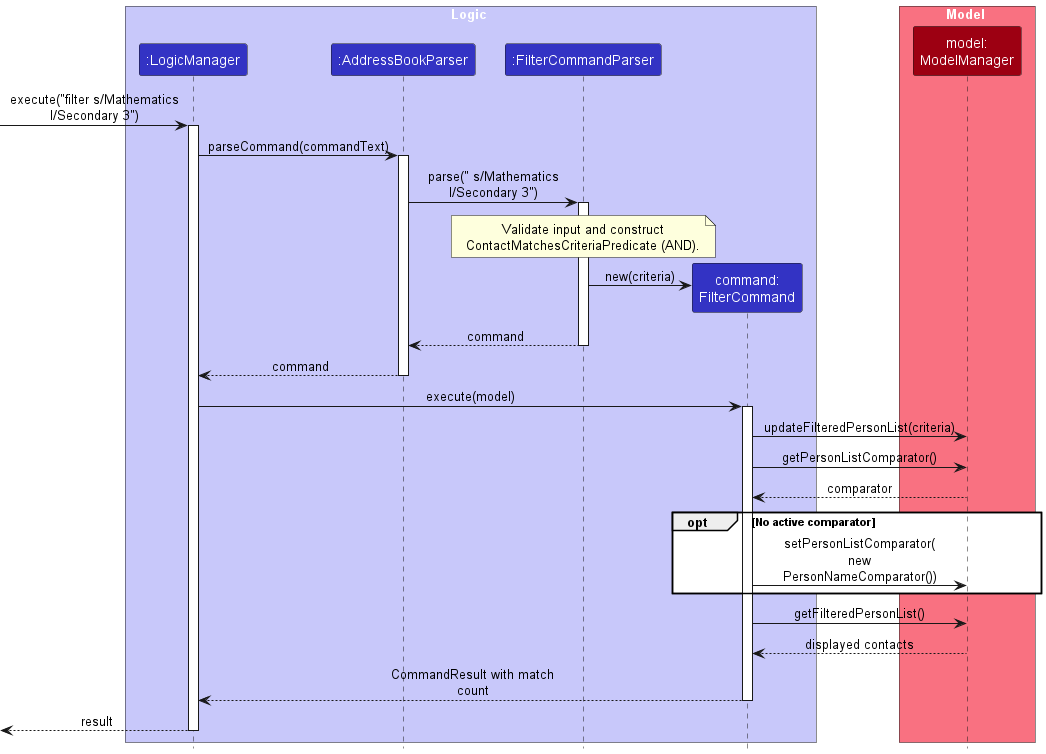

The diagram above was rendered by PlantUML. Its source (embedded in the PNG):
@startuml
!include style.puml
skinparam ArrowFontStyle plain
skinparam sequenceMessageAlign center
skinparam maxMessageSize 180

box Logic LOGIC_COLOR_T1
participant ":LogicManager" as LogicManager LOGIC_COLOR
participant ":AddressBookParser" as AddressBookParser LOGIC_COLOR
participant ":FilterCommandParser" as FilterCommandParser LOGIC_COLOR
participant "command:\nFilterCommand" as FilterCommand LOGIC_COLOR
end box

box Model MODEL_COLOR_T1
participant "model:\nModelManager" as ModelManager MODEL_COLOR
end box

[-> LogicManager : execute("filter s/Mathematics l/Secondary 3")
activate LogicManager
LogicManager -> AddressBookParser : parseCommand(commandText)
activate AddressBookParser
AddressBookParser -> FilterCommandParser : parse(" s/Mathematics l/Secondary 3")
activate FilterCommandParser
note over FilterCommandParser
Validate input and construct
ContactMatchesCriteriaPredicate (AND).
end note
create FilterCommand
FilterCommandParser -> FilterCommand : new(criteria)
FilterCommandParser --> AddressBookParser : command
deactivate FilterCommandParser
AddressBookParser --> LogicManager : command
deactivate AddressBookParser
LogicManager -> FilterCommand : execute(model)
activate FilterCommand
FilterCommand -> ModelManager : updateFilteredPersonList(criteria)
FilterCommand -> ModelManager : getPersonListComparator()
ModelManager --> FilterCommand : comparator
opt No active comparator
FilterCommand -> ModelManager : setPersonListComparator(\nnew PersonNameComparator())
end
FilterCommand -> ModelManager : getFilteredPersonList()
ModelManager --> FilterCommand : displayed contacts
FilterCommand --> LogicManager : CommandResult with match count
deactivate FilterCommand
LogicManager -->[ : result
deactivate LogicManager
@enduml